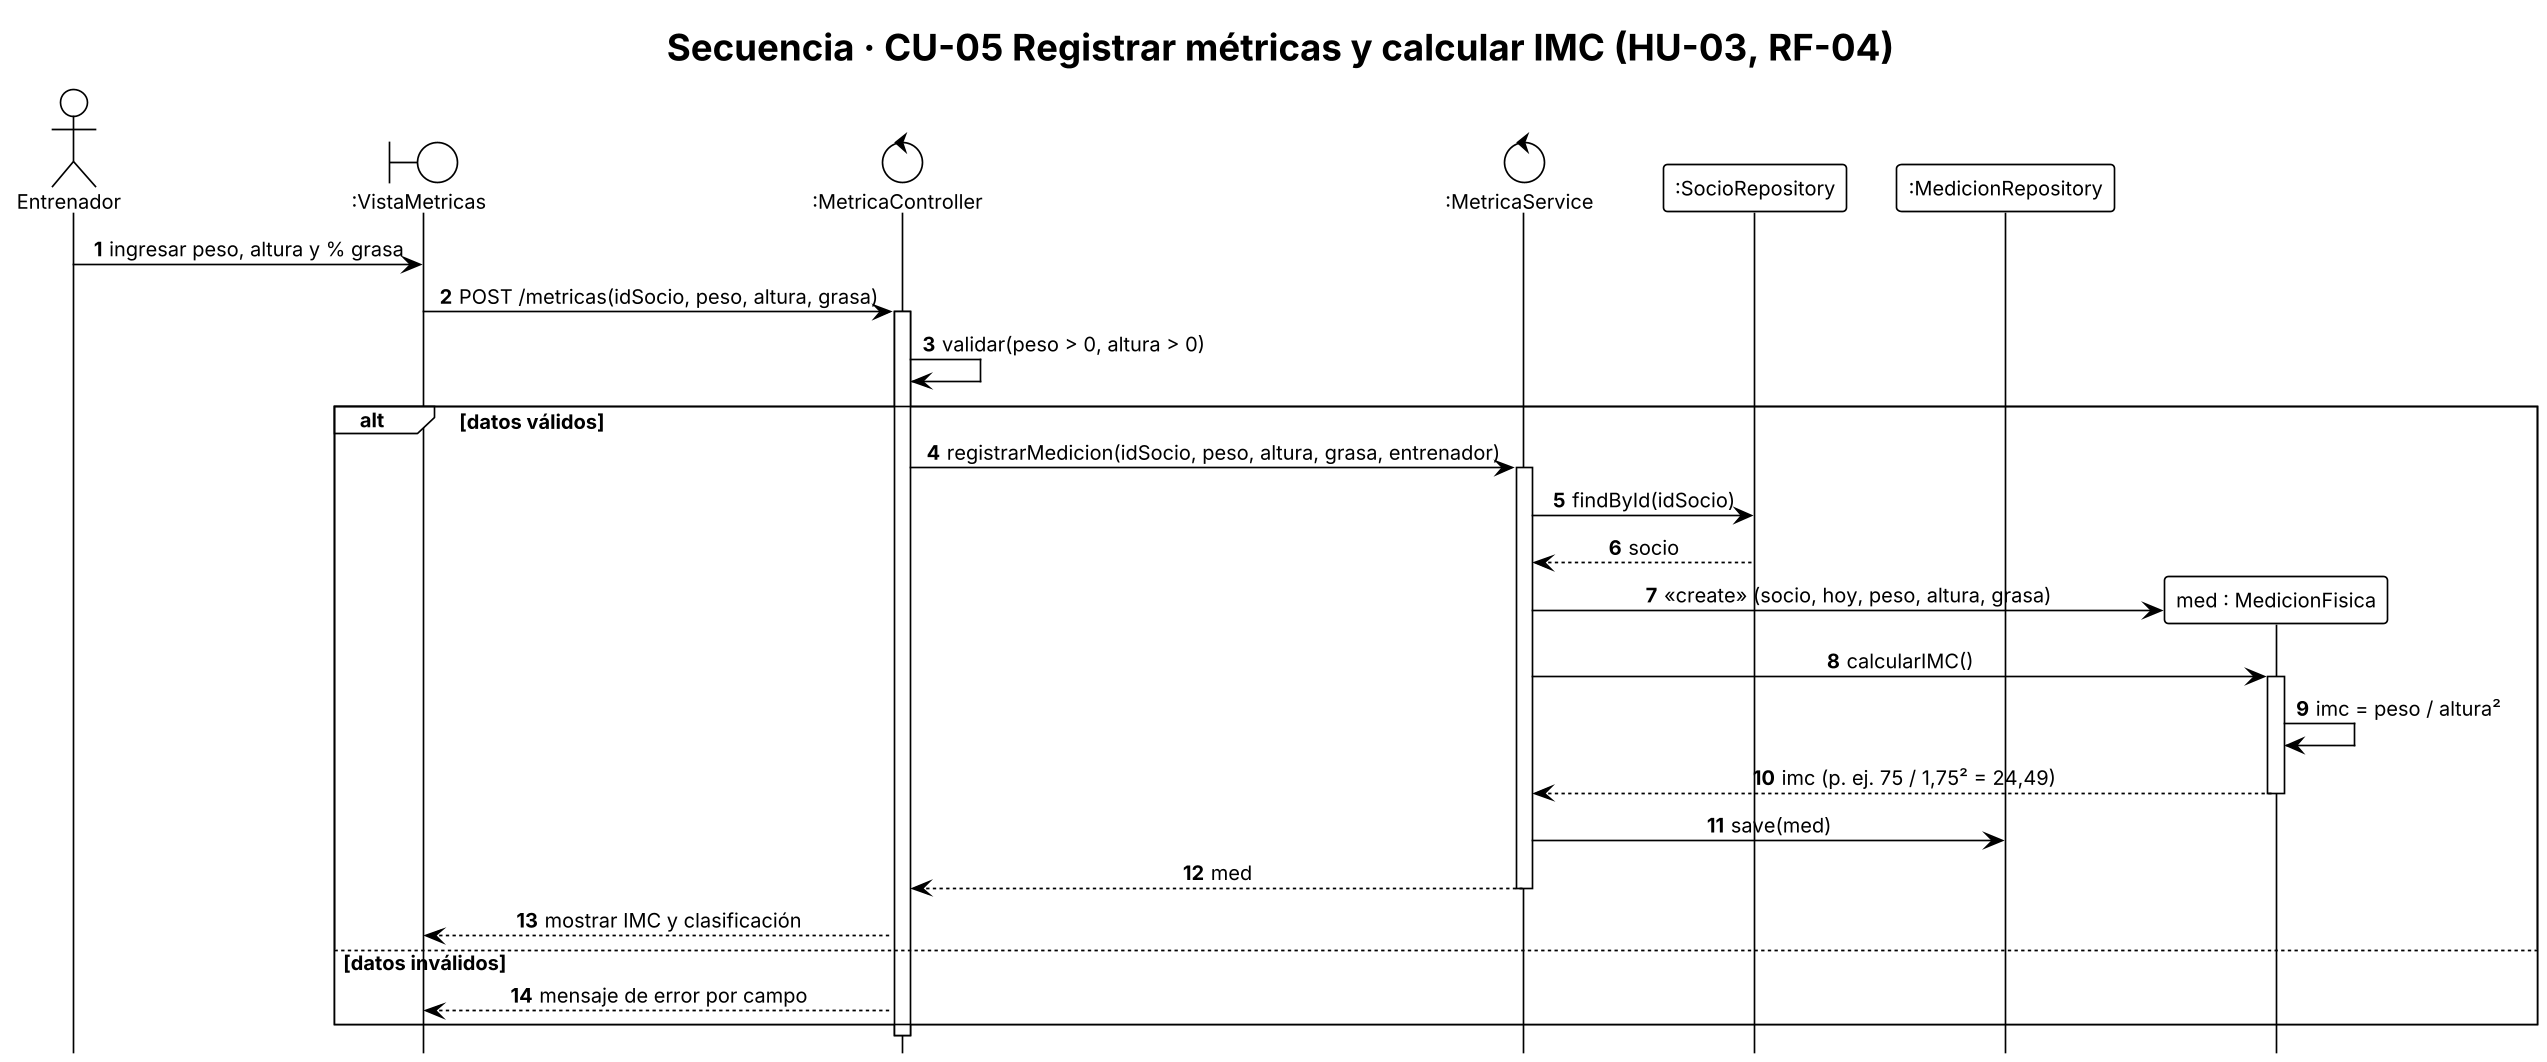

The diagram above was rendered by PlantUML. Its source (embedded in the PNG):
@startuml sec_registrar_metricas
!theme plain
skinparam dpi 160
skinparam defaultFontName Arial
skinparam defaultFontSize 12
skinparam sequenceMessageAlign center
title Secuencia · CU-05 Registrar métricas y calcular IMC (HU-03, RF-04)
hide footbox
autonumber
actor "Entrenador" as E
boundary ":VistaMetricas" as V
control ":MetricaController" as C
control ":MetricaService" as S
participant ":SocioRepository" as SR
participant ":MedicionRepository" as MR

E -> V : ingresar peso, altura y % grasa
V -> C : POST /metricas(idSocio, peso, altura, grasa)
activate C
C -> C : validar(peso > 0, altura > 0)
alt datos válidos
  C -> S : registrarMedicion(idSocio, peso, altura, grasa, entrenador)
  activate S
  S -> SR : findById(idSocio)
  SR --> S : socio
  create participant "med : MedicionFisica" as MED
  S -> MED : <<create>> (socio, hoy, peso, altura, grasa)
  S -> MED : calcularIMC()
  activate MED
  MED -> MED : imc = peso / altura²
  MED --> S : imc (p. ej. 75 / 1,75² = 24,49)
  deactivate MED
  S -> MR : save(med)
  S --> C : med
  deactivate S
  C --> V : mostrar IMC y clasificación
else datos inválidos
  C --> V : mensaje de error por campo
end
deactivate C
@enduml